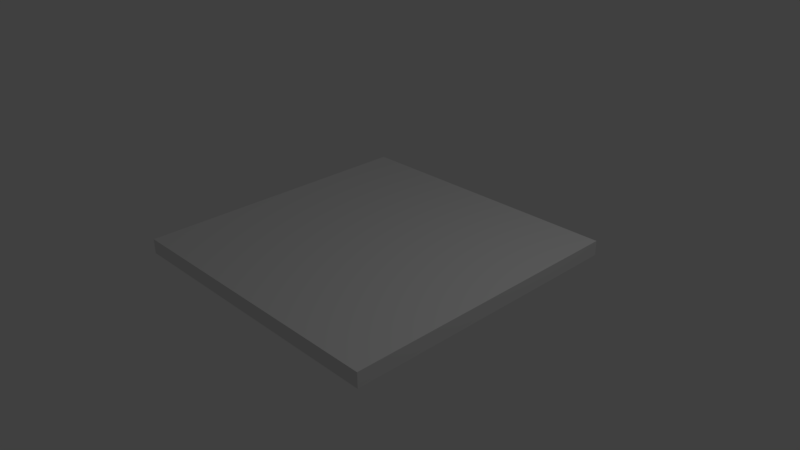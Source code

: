 # Source: chessTile.blend  (saved by Blender 2.77.0; exported with 4.5.12 LTS)
import bpy
from mathutils import Matrix  # noqa: F401  (used for matrix-valued properties, if any)

bpy.ops.wm.read_factory_settings(use_empty=True)
scene = bpy.context.scene
scene.name = 'Scene'

# ---- collections
col_collection_1 = bpy.data.collections.new('Collection 1'); scene.collection.children.link(col_collection_1)

# ---- materials (node trees are filled in below, after node groups)
mat_material = bpy.data.materials.new('Material')
mat_material.alpha_threshold = 0.0
mat_material.use_transparent_shadow = False
mat_material.roughness = 0.5
mat_material.line_color = (0.0, 0.0, 0.0, 1.0)

# ---- material node trees

# ---- world
world_world = bpy.data.worlds.new('World'); scene.world = world_world
world_world.color = (0.05088, 0.05088, 0.05088)
world_world.use_sun_shadow = False
world_world.sun_shadow_jitter_overblur = 0.0
world_world.cycles.sampling_method = 'MANUAL'

# ---- cameras
cam_camera = bpy.data.cameras.new('Camera')
cam_camera.clip_end = 100.0
cam_camera.lens = 35.0
cam_camera.sensor_width = 32.0
cam_camera.sensor_height = 18.0
cam_camera.ortho_scale = 7.314
cam_camera.dof.focus_distance = 0.0
cam_camera.dof.aperture_fstop = 128.0

# ---- lights
light_lamp = bpy.data.lights.new('Lamp', 'POINT')
light_lamp.transmission_factor = 0.0
light_lamp.cutoff_distance = 30.0
light_lamp.energy = 100.0
light_lamp.shadow_buffer_clip_start = 1.001
light_lamp.shadow_soft_size = 0.1
light_lamp.shadow_maximum_resolution = 0.006
light_lamp.use_absolute_resolution = True

# ---- meshes
me_cube = bpy.data.meshes.new('Cube')
me_cube.from_pydata([(2.0, 2.0, 6.13e-06), (2.0, -2.0, 6.13e-06), (-2.0, -2.0, 6.13e-06), (-2.0, 2.0, 6.13e-06), (2.0, 2.0, 0.2024), (2.0, -2.0, 0.2024), (-2.0, -2.0, 0.2024), (-2.0, 2.0, 0.2024)], [], [(0, 1, 2, 3), (4, 7, 6, 5), (0, 4, 5, 1), (1, 5, 6, 2), (2, 6, 7, 3), (4, 0, 3, 7)])
me_cube.materials.append(mat_material)
me_cube.use_remesh_preserve_volume = False
me_cube.use_remesh_preserve_attributes = False
me_cube.use_mirror_vertex_groups = False
me_cube.update()

# ---- objects
ob_cube = bpy.data.objects.new('Cube', me_cube)
ob_lamp = bpy.data.objects.new('Lamp', light_lamp)
ob_camera = bpy.data.objects.new('Camera', cam_camera)

# ---- transforms, parenting, visibility, modifiers, constraints
ob_cube.location = (0.0, 0.0, 0.0)
ob_cube.lock_rotations_4d = False
ob_cube.empty_display_type = 'ARROWS'
ob_cube.lineart.crease_threshold = 0.0
ob_lamp.location = (4.076, 1.005, 5.904)
ob_lamp.rotation_euler = (0.6503, 0.05522, 1.866)
ob_lamp.lock_rotations_4d = False
ob_lamp.empty_display_type = 'ARROWS'
ob_lamp.color = (0.0, 0.0, 0.0, 0.0)
ob_lamp.lineart.crease_threshold = 0.0
ob_camera.location = (7.481, -6.508, 5.344)
ob_camera.rotation_euler = (1.109, 0.01082, 0.8149)
ob_camera.lock_rotations_4d = False
ob_camera.empty_display_type = 'ARROWS'
ob_camera.color = (0.0, 0.0, 0.0, 0.0)
ob_camera.display_type = 'WIRE'
ob_camera.lineart.crease_threshold = 0.0

# ---- collection membership
col_collection_1.objects.link(ob_cube)
col_collection_1.objects.link(ob_lamp)
col_collection_1.objects.link(ob_camera)

# ---- scene / render settings (as saved in the file)
scene.camera = ob_camera
scene.frame_start = 1; scene.frame_end = 250; scene.frame_set(1)
scene.render.engine = 'BLENDER_EEVEE_NEXT'
scene.render.resolution_percentage = 50
scene.render.dither_intensity = 0.0
scene.cycles.use_denoising = False
scene.cycles.samples = 128
scene.cycles.sampling_pattern = 'TABULATED_SOBOL'
scene.cycles.light_sampling_threshold = 0.0
scene.cycles.use_adaptive_sampling = False
scene.cycles.use_light_tree = False
scene.cycles.blur_glossy = 0.0
scene.cycles.sample_clamp_indirect = 0.0
scene.view_settings.view_transform = 'Standard'
bpy.context.view_layer.update()
